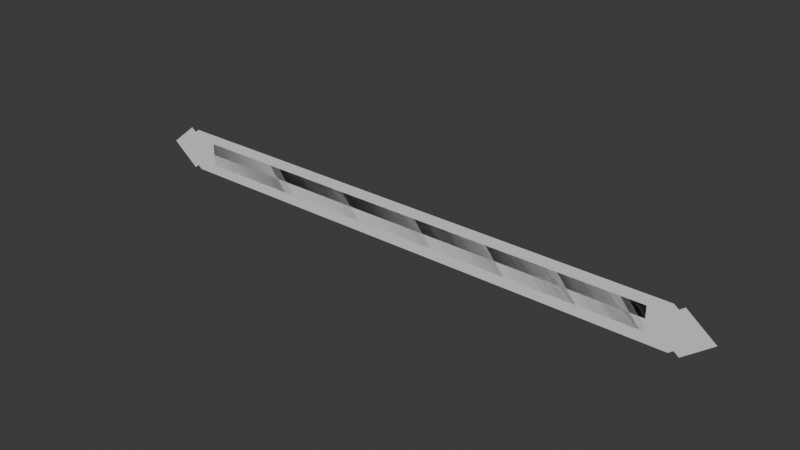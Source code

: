 # Source: healthbar-r0.blend  (saved by Blender 5.2.44; exported with 4.5.12 LTS)
import bpy
from mathutils import Matrix  # noqa: F401  (used for matrix-valued properties, if any)

bpy.ops.wm.read_factory_settings(use_empty=True)
scene = bpy.context.scene
scene.name = 'Scene'

# ---- collections
col_collection = bpy.data.collections.new('Collection'); scene.collection.children.link(col_collection)

# ---- world
world_world = bpy.data.worlds.new('World'); scene.world = world_world
world_world.use_nodes = True; world_world.node_tree.nodes.clear()
_N = world_world.node_tree.nodes; _L = world_world.node_tree.links
n0 = _N.new('ShaderNodeOutputWorld'); n0.name = 'World Output'; n0.location = (200, 100)
n1 = _N.new('ShaderNodeBackground'); n1.name = 'Background'; n1.location = (-200, 100)
n1.inputs[0].default_value = (0.05088, 0.05088, 0.05088, 1.0)
_L.new(n1.outputs[0], n0.inputs[0])
n0.is_active_output = True
world_world.color = (0.05088, 0.05088, 0.05088)
world_world.sun_shadow_jitter_overblur = 0.0

# ---- meshes
me_plane = bpy.data.meshes.new('Plane')
me_plane.from_pydata([(-146.0, 2.623e-07, -7.0), (146.0, 2.623e-07, -7.0), (-146.0, -2.623e-07, 7.0), (146.0, -2.623e-07, 7.0)], [], [(0, 2, 3, 1)])
_uv = me_plane.uv_layers.new(name='UVMap')
_uv.uv.foreach_set('vector', [0.0, 0.476, 0.0, 0.524, 1.0, 0.524, 1.0, 0.476])
me_plane.materials.append(None)
me_plane.update()
me_plane_001 = bpy.data.meshes.new('Plane.001')
me_plane_001.from_pydata([(164.6, 0.0, 13.15), (181.4, 0.0, -0.1), (164.6, 0.0, -13.3), (161.6, 0.0, -11.0), (161.6, 0.0, 10.8), (158.9, 0.0, 12.9), (-159.1, 0.0, 12.9), (-161.6, 0.0, 10.8), (-164.6, 0.0, 13.15), (-181.4, 0.0, -0.1), (-164.6, 0.0, -13.3), (-161.7, 0.0, -11.0), (-159.1, 0.0, -13.1), (158.9, 0.0, -13.1)], [], [(8, 7, 9), (10, 9, 11), (9, 7, 11), (7, 6, 11), (11, 6, 12), (0, 1, 4), (2, 3, 1), (1, 3, 4), (5, 4, 3), (3, 13, 5), (13, 12, 5), (5, 12, 6)])
me_plane_001.attributes.new('crease_vert', 'FLOAT', 'POINT').data.foreach_set('value', [0.0, 0.0, 0.0, 0.0, 0.0, 1.0, 1.0, 1.0, 1.0, 1.0, 1.0, 1.0, 1.0, 1.0])
_uv = me_plane_001.uv_layers.new(name='UVMap')
_uv.uv.foreach_set('vector', [-1.463e-09, 0.04914, 0.006892, 0.05795, 0.03894, -2.232e-08, 0.07765, 0.0492, 0.03894, -2.232e-08, 0.07089, 0.05786, 0.03894, -2.232e-08, 0.006892, 0.05795, 0.07089, 0.05786, 0.006892, 0.05795, 0.0007212, 0.06558, 0.07089, 0.05786, 0.07089, 0.05786, 0.0007212, 0.06558, 0.07705, 0.06564, 0.07765, 0.04754, 0.1187, 6.95e-08, 0.08415, 0.05649, 0.1552, 0.05085, 0.1481, 0.05935, 0.1187, 6.95e-08, 0.1187, 6.95e-08, 0.1481, 0.05935, 0.08415, 0.05649, 0.07765, 0.06399, 0.08415, 0.05649, 0.1481, 0.05935, 0.1481, 0.05935, 0.1539, 0.0674, 0.07765, 0.06399, 0.1539, 0.0674, 0.1123, 1.0, 0.07765, 0.06399, 5.07e-09, 0.9991, 0.07705, 0.06564, 0.0007212, 0.06558])
me_plane_001.update()
me_health_bar_knotwork_grey = bpy.data.meshes.new('health-bar-knotwork-grey')
me_health_bar_knotwork_grey.from_pydata([(159.8, -7.1, 0.0), (157.5, -8.85, 0.0), (-157.6, -8.85, 0.0), (-159.9, -7.1, 0.0), (-161.2, -8.3, 0.0), (-158.2, -10.65, 0.0), (158.1, -10.65, 0.0), (161.1, -8.3, 0.0), (159.8, -7.1, 0.0), (154.6, -0.05, 0.0), (160.9, 4.95, 0.0), (160.5, 5.7, 0.0), (159.9, 6.25, 0.0), (159.8, 6.3, 0.0), (156.1, 3.45, 0.0), (156.1, 3.4, 0.0), (151.7, -0.05, 0.0), (155.2, -2.9, 0.0), (155.6, -2.75, 0.0), (156.3, -1.5, 0.0), (154.6, -0.05, 0.0), (159.4, -0.75, 0.0), (159.2, -0.6, 0.0), (152.5, -6.1, 0.0), (150.1, -6.1, 0.0), (150.1, 5.95, 0.0), (152.5, 5.95, 0.0), (155.4, 3.6, 0.0), (156.6, 4.95, 0.0), (153.1, 7.7, 0.0), (148.2, 7.7, 0.0), (148.3, -7.9, 0.0), (153.1, -7.9, 0.0), (160.6, -1.8, 0.0), (158.0, -5.05, 0.0), (164.6, -10.25, 0.0), (177.4, -0.05, 0.0), (164.6, 10.1, 0.0), (162.1, 8.2, 0.0), (163.6, 7.0, 0.0), (164.6, 7.85, 0.0), (174.6, -0.05, 0.0), (164.6, -7.95, 0.0), (159.2, -3.8, 0.0), (158.0, -5.05, 0.0), (167.1, -3.6, 0.0), (159.4, 2.55, 0.0), (157.9, 1.45, 0.0), (164.1, -3.6, 0.0), (162.1, -5.3, 0.0), (163.7, -6.25, 0.0), (167.1, -3.6, 0.0), (-162.2, -5.3, 0.0), (-164.2, -3.6, 0.0), (-158.0, 1.45, 0.0), (-159.4, 2.45, 0.0), (-159.5, 2.55, 0.0), (-167.1, -3.6, 0.0), (-163.8, -6.25, 0.0), (-162.2, -5.3, 0.0), (-156.4, -1.5, 0.0), (-155.9, -2.6, 0.0), (-155.4, -2.9, 0.0), (-151.8, -0.05, 0.0), (-159.7, 6.25, 0.0), (-159.8, 6.3, 0.0), (-160.6, 5.7, 0.0), (-161.0, 4.95, 0.0), (-154.6, -0.05, 0.0), (-156.4, -1.5, 0.0), (-159.3, -0.6, 0.0), (-160.6, -1.8, 0.0), (-153.2, -7.9, 0.0), (-148.4, -7.9, 0.0), (-148.4, 7.7, 0.0), (-153.2, 7.7, 0.0), (-156.6, 4.95, 0.0), (-156.0, 4.0, 0.0), (-155.4, 3.6, 0.0), (-152.6, 5.95, 0.0), (-150.1, 5.95, 0.0), (-150.1, -6.1, 0.0), (-152.6, -6.1, 0.0), (-159.1, -0.7, 0.0), (-159.3, -0.6, 0.0), (-164.6, -7.95, 0.0), (-174.6, -0.05, 0.0), (-164.6, 7.85, 0.0), (-163.6, 7.0, 0.0), (-162.2, 8.2, 0.0), (-164.6, 10.1, 0.0), (-177.6, -0.05, 0.0), (-164.6, -10.25, 0.0), (-158.1, -5.05, 0.0), (-159.4, -3.8, 0.0), (-164.6, -7.95, 0.0), (-162.4, 1.0, 0.0), (-161.9, 1.5, 0.0), (-164.2, 3.45, 0.0), (-157.6, 8.7, 0.0), (157.5, 8.7, 0.0), (164.1, 3.45, 0.0), (161.8, 1.5, 0.0), (162.3, 1.0, 0.0), (163.4, 0.5, 0.0), (167.1, 3.45, 0.0), (158.1, 10.5, 0.0), (-158.2, 10.5, 0.0), (-167.1, 3.45, 0.0), (-163.4, 0.45, 0.0), (-162.4, 1.0, 0.0)], [], [(8, 7, 1), (9, 20, 18), (31, 30, 24), (35, 34, 44), (45, 50, 48), (59, 58, 53), (60, 69, 68), (70, 83, 71), (92, 86, 85), (97, 96, 110), (5, 4, 2), (4, 3, 2), (5, 2, 1), (6, 5, 1), (7, 6, 1), (1, 0, 8), (20, 19, 18), (18, 17, 9), (17, 16, 9), (15, 14, 10), (14, 13, 10), (12, 11, 13), (11, 10, 13), (16, 15, 9), (15, 10, 9), (21, 33, 23), (33, 32, 23), (30, 29, 25), (29, 28, 26), (28, 27, 26), (29, 26, 25), (22, 21, 23), (24, 23, 32), (30, 25, 24), (24, 32, 31), (40, 39, 38), (40, 38, 37), (41, 40, 37), (41, 37, 36), (42, 41, 35), (41, 36, 35), (43, 42, 44), (42, 35, 44), (50, 49, 48), (48, 47, 46), (45, 51, 50), (48, 46, 45), (57, 56, 53), (56, 55, 53), (55, 54, 53), (58, 57, 53), (53, 52, 59), (68, 67, 64), (67, 66, 64), (66, 65, 64), (63, 62, 68), (62, 61, 60), (68, 62, 60), (64, 63, 68), (79, 78, 77), (77, 76, 79), (76, 75, 79), (80, 79, 75), (80, 75, 74), (81, 80, 74), (81, 74, 73), (82, 81, 72), (81, 73, 72), (83, 82, 71), (82, 72, 71), (70, 84, 83), (94, 93, 85), (93, 92, 85), (90, 89, 87), (89, 88, 87), (90, 87, 86), (91, 90, 86), (92, 91, 86), (85, 95, 94), (105, 104, 101), (104, 103, 101), (103, 102, 101), (105, 101, 106), (101, 100, 106), (106, 100, 99), (107, 106, 99), (107, 99, 98), (108, 107, 98), (108, 98, 109), (98, 97, 110), (109, 98, 110)])
_uv = me_health_bar_knotwork_grey.uv_layers.new(name='UVMap')
_uv.uv.foreach_set('vector', [0.0407, 0.9605, 0.03711, 0.9645, 0.03546, 0.9538, 0.0, 0.0, 0.0, 0.0, 0.0, 0.0, 0.07757, 0.1005, 0.07757, 0.1472, 0.07216, 0.1059, 0.0, 0.0, 0.0, 0.0, 0.0, 0.0, 0.0, 0.0, 0.0, 0.0, 0.0, 0.0, 0.0407, 0.2021, 0.04141, 0.1967, 0.04851, 0.2005, 0.0, 0.0, 0.0, 0.0, 0.0, 0.0, 0.0, 0.0, 0.0, 0.0, 0.0, 0.0, 0.0, 0.0, 0.0, 0.0, 0.0, 0.0, 0.0, 0.0, 0.0, 0.0, 0.0, 0.0, 0.03007, 0.008978, 0.03711, -4.286e-08, 0.03546, 0.01092, 0.03711, -4.286e-08, 0.0407, 0.00404, 0.03546, 0.01092, 0.03007, 0.008978, 0.03546, 0.01092, 0.03546, 0.9538, 0.03007, 0.9557, 0.03007, 0.008978, 0.03546, 0.9538, 0.03711, 0.9645, 0.03007, 0.9557, 0.03546, 0.9538, 0.0, 0.0, 0.0, 0.0, 0.0, 0.0, 0.04387, 0.2784, 0.0407, 0.2725, 0.04387, 0.2697, 0.0, 0.0, 0.0, 0.0, 0.0, 0.0, 0.0, 0.0, 0.0, 0.0, 0.0, 0.0, 0.0, 0.0, 0.0, 0.0, 0.0, 0.0, 0.0, 0.0, 0.0, 0.0, 0.0, 0.0, 0.0, 0.0, 0.0, 0.0, 0.0, 0.0, 0.0407, 0.2809, 0.04124, 0.2784, 0.04124, 0.2837, 0.0, 0.0, 0.0, 0.0, 0.0, 0.0, 0.0, 0.0, 0.0, 0.0, 0.0, 0.0, 0.0, 0.0, 0.0, 0.0, 0.0, 0.0, 0.0407, 0.1186, 0.06305, 0.1005, 0.06498, 0.1058, 0.07757, 0.1472, 0.0629, 0.1471, 0.0722, 0.1419, 0.0629, 0.1471, 0.05275, 0.1389, 0.06486, 0.1419, 0.05275, 0.1389, 0.05636, 0.1348, 0.06486, 0.1419, 0.0629, 0.1471, 0.06486, 0.1419, 0.0722, 0.1419, 0.0, 0.0, 0.0, 0.0, 0.0, 0.0, 0.07216, 0.1059, 0.06498, 0.1058, 0.06305, 0.1005, 0.07757, 0.1472, 0.0722, 0.1419, 0.07216, 0.1059, 0.07216, 0.1059, 0.06305, 0.1005, 0.07757, 0.1005, 0.04598, 0.04483, 0.04993, 0.04572, 0.0497, 0.05123, 0.04598, 0.04483, 0.0497, 0.05123, 0.0407, 0.04901, 0.04608, 0.00681, 0.04598, 0.04483, 0.0407, 0.04901, 0.04608, 0.00681, 0.0407, 0.04901, 0.0407, 2.17e-08, 0.08309, 0.01552, 0.04608, 0.00681, 0.08849, 0.01126, 0.04608, 0.00681, 0.0407, 2.17e-08, 0.08849, 0.01126, 0.08327, 0.03579, 0.08309, 0.01552, 0.08852, 0.0364, 0.08309, 0.01552, 0.08849, 0.01126, 0.08852, 0.0364, 0.0407, 0.2623, 0.04614, 0.2623, 0.04369, 0.2697, 0.04609, 0.2246, 0.04609, 0.2485, 0.0407, 0.2471, 0.0, 0.0, 0.0, 0.0, 0.0, 0.0, 0.0, 0.0, 0.0, 0.0, 0.0, 0.0, 0.05388, 0.1939, 0.05388, 0.2232, 0.04851, 0.2005, 0.05388, 0.2232, 0.05336, 0.2233, 0.04851, 0.2005, 0.05336, 0.2233, 0.04849, 0.2246, 0.04851, 0.2005, 0.04141, 0.1967, 0.05388, 0.1939, 0.04851, 0.2005, 0.0, 0.0, 0.0, 0.0, 0.0, 0.0, 0.0, 0.0, 0.0, 0.0, 0.0, 0.0, 0.0, 0.0, 0.0, 0.0, 0.0, 0.0, 0.0, 0.0, 0.0, 0.0, 0.0, 0.0, 0.0407, 0.2623, 0.0407, 0.2485, 0.04608, 0.2555, 0.0, 0.0, 0.0, 0.0, 0.0, 0.0, 0.0, 0.0, 0.0, 0.0, 0.0, 0.0, 0.0, 0.0, 0.0, 0.0, 0.0, 0.0, 0.05325, 0.1886, 0.06176, 0.1816, 0.06356, 0.1828, 0.06356, 0.1828, 0.06536, 0.1856, 0.05325, 0.1886, 0.06536, 0.1856, 0.05521, 0.1939, 0.05325, 0.1886, 0.04607, 0.1887, 0.05325, 0.1886, 0.05521, 0.1939, 0.04607, 0.1887, 0.05521, 0.1939, 0.0407, 0.1939, 0.04595, 0.1526, 0.04607, 0.1887, 0.0407, 0.1939, 0.04595, 0.1526, 0.0407, 0.1939, 0.0407, 0.1472, 0.05313, 0.1526, 0.04595, 0.1526, 0.05506, 0.1472, 0.04595, 0.1526, 0.0407, 0.1472, 0.05506, 0.1472, 0.07279, 0.1687, 0.05313, 0.1526, 0.07742, 0.1654, 0.05313, 0.1526, 0.05506, 0.1472, 0.07742, 0.1654, 0.0, 0.0, 0.0, 0.0, 0.0, 0.0, 0.0, 0.0, 0.0, 0.0, 0.0, 0.0, 0.0, 0.0, 0.0, 0.0, 0.0, 0.0, 0.04079, 0.08901, 0.0407, 0.07973, 0.04607, 0.08483, 0.0407, 0.07973, 0.04611, 0.08079, 0.04607, 0.08483, 0.04079, 0.08901, 0.04607, 0.08483, 0.08317, 0.09364, 0.08856, 0.1005, 0.04079, 0.08901, 0.08317, 0.09364, 0.08856, 0.05123, 0.08856, 0.1005, 0.08317, 0.09364, 0.0, 0.0, 0.0, 0.0, 0.0, 0.0, 0.008827, 1.0, -6.837e-10, 0.9892, 0.008828, 0.9913, -6.837e-10, 0.9892, 0.001497, 0.9858, 0.008828, 0.9913, 0.001497, 0.9858, 0.002993, 0.9843, 0.008828, 0.9913, 0.008827, 1.0, 0.008828, 0.9913, 0.02993, 0.9734, 0.008828, 0.9913, 0.02454, 0.9714, 0.02993, 0.9734, 0.02993, 0.9734, 0.02454, 0.9714, 0.02469, 0.02858, 0.03007, 0.02664, 0.02993, 0.9734, 0.02469, 0.02858, 0.03007, 0.02664, 0.02469, 0.02858, 0.008978, 0.008529, 0.00898, 4.982e-08, 0.03007, 0.02664, 0.008978, 0.008529, 0.00898, 4.982e-08, 0.008978, 0.008529, 6.682e-08, 0.01092, 0.008978, 0.008529, 0.003142, 0.01556, 0.001646, 0.01406, 6.682e-08, 0.01092, 0.008978, 0.008529, 0.001646, 0.01406])
me_health_bar_knotwork_grey.update()
arm_armature = bpy.data.armatures.new('Armature')  # bones are not reproduced

# ---- objects
ob_healthbar_root = bpy.data.objects.new('HealthBar:ROOT', None)
ob_fill = bpy.data.objects.new('Fill', me_plane)
ob_fill_arma = bpy.data.objects.new('Fill:ARMA', arm_armature)
ob_frameblack = bpy.data.objects.new('FrameBlack', me_plane_001)
ob_healthbarframe = bpy.data.objects.new('HealthBarFrame', None)
ob_billboardnode = bpy.data.objects.new('BillboardNode', None)
ob_orderednode = bpy.data.objects.new('OrderedNode', None)
ob_framegrey = bpy.data.objects.new('FrameGrey', me_health_bar_knotwork_grey)

# ---- transforms, parenting, visibility, modifiers, constraints
ob_healthbar_root.location = (0.0, 0.0, 0.0)
ob_fill.parent = ob_orderednode
ob_fill.location = (0.0, 0.0, 0.0)
_vg = ob_fill.vertex_groups.new(name='FillBone_Extent')
_vg.add([0, 2], 1.0, 'REPLACE')
_vg = ob_fill.vertex_groups.new(name='FillBone_Root')
_vg.add([0, 1, 2, 3], 1.0, 'REPLACE')
_m = ob_fill.modifiers.new('Armature', 'ARMATURE')
_m.object = ob_fill_arma
ob_fill_arma.parent = ob_healthbar_root
ob_fill_arma.location = (0.0, 0.0, 0.0)
ob_frameblack.parent = ob_healthbarframe
ob_frameblack.location = (0.0, 0.0, 0.0)
ob_healthbarframe.parent = ob_orderednode
ob_healthbarframe.location = (0.0, 0.0, 0.0)
ob_billboardnode.parent = ob_healthbar_root
ob_billboardnode.location = (0.0, 0.0, 0.0)
ob_orderednode.parent = ob_billboardnode
ob_orderednode.location = (0.0, 0.0, 0.0)
ob_framegrey.parent = ob_healthbarframe
ob_framegrey.location = (0.0, 1.0, 0.0)
ob_framegrey.rotation_euler = (1.571, -0.0, 0.0)

# ---- collection membership
col_collection.objects.link(ob_healthbar_root)
col_collection.objects.link(ob_fill)
col_collection.objects.link(ob_fill_arma)
col_collection.objects.link(ob_frameblack)
col_collection.objects.link(ob_healthbarframe)
col_collection.objects.link(ob_billboardnode)
col_collection.objects.link(ob_orderednode)
col_collection.objects.link(ob_framegrey)

# ---- scene / render settings (as saved in the file)
scene.frame_start = 1; scene.frame_end = 250; scene.frame_set(0)
scene.render.engine = 'BLENDER_EEVEE_NEXT'
scene.render.bake_bias = 0.0
scene.render.bake_samples = 0
scene.render.compositor_device = 'GPU'
scene.eevee.use_volume_custom_range = False
scene.eevee.fast_gi_thickness_near = 0.1
scene.eevee.fast_gi_thickness_far = 0.0
scene.eevee.ray_tracing_options.screen_trace_thickness = 0.1
bpy.context.view_layer.update()

# ---- added for rendering (the .blend has no active camera and no usable light): camera, sun
cam_auto = bpy.data.cameras.new('AutoCamera')
cam_auto.lens = 50.0
cam_auto.sensor_width = 36.0
cam_auto.clip_end = 5905.86
ob_auto_camera = bpy.data.objects.new('AutoCamera', cam_auto)
scene.collection.objects.link(ob_auto_camera)
ob_auto_camera.location = (336.492, -403.321, 269.139)
ob_auto_camera.rotation_euler = (1.09748, -7.21219e-08, 0.694738)
scene.camera = ob_auto_camera
light_auto_sun = bpy.data.lights.new('AutoSun', 'SUN')
light_auto_sun.energy = 3.0
light_auto_sun.angle = 0.0523599
ob_auto_sun = bpy.data.objects.new('AutoSun', light_auto_sun)
scene.collection.objects.link(ob_auto_sun)
ob_auto_sun.rotation_euler = (0.872665, 0.174533, 0.523599)
bpy.context.view_layer.update()
